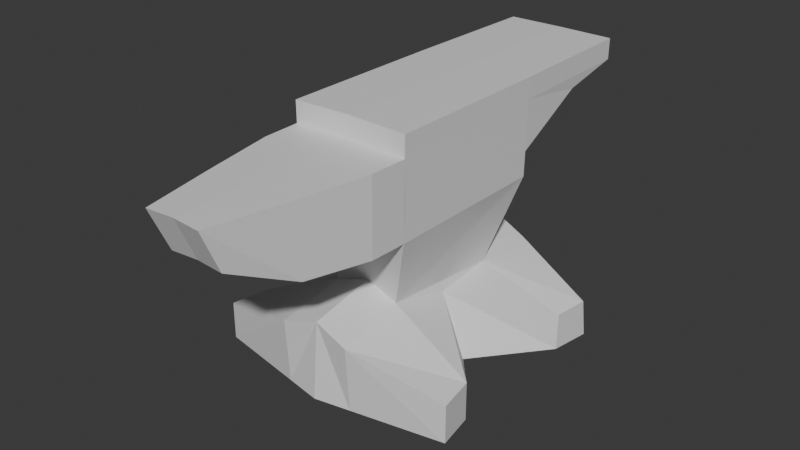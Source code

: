 # Source: Anvil.blend  (saved by Blender 4.2.66; exported with 4.5.12 LTS)
import bpy
from mathutils import Matrix  # noqa: F401  (used for matrix-valued properties, if any)

bpy.ops.wm.read_factory_settings(use_empty=True)
scene = bpy.context.scene
scene.name = 'Scene'

# ---- collections
col_collection = bpy.data.collections.new('Collection'); scene.collection.children.link(col_collection)

# ---- materials (node trees are filled in below, after node groups)
mat_material = bpy.data.materials.new('Material')
mat_material.alpha_threshold = 0.0
mat_material.use_transparent_shadow = False
mat_material.roughness = 0.5
mat_material.line_color = (0.0, 0.0, 0.0, 1.0)

# ---- material node trees
mat_material.use_nodes = True; mat_material.node_tree.nodes.clear()
_N = mat_material.node_tree.nodes; _L = mat_material.node_tree.links
n0 = _N.new('ShaderNodeOutputMaterial'); n0.name = 'Material Output'; n0.location = (300, 300)
n1 = _N.new('ShaderNodeBsdfPrincipled'); n1.name = 'Principled BSDF'; n1.location = (10, 300)
n1.inputs[3].default_value = 1.45
_L.new(n1.outputs[0], n0.inputs[0])
n0.is_active_output = True

# ---- world
world_world = bpy.data.worlds.new('World'); scene.world = world_world
world_world.use_nodes = True; world_world.node_tree.nodes.clear()
_N = world_world.node_tree.nodes; _L = world_world.node_tree.links
n0 = _N.new('ShaderNodeOutputWorld'); n0.name = 'World Output'; n0.location = (300, 300)
n1 = _N.new('ShaderNodeBackground'); n1.name = 'Background'; n1.location = (10, 300)
n1.inputs[0].default_value = (0.05088, 0.05088, 0.05088, 1.0)
_L.new(n1.outputs[0], n0.inputs[0])
n0.is_active_output = True
world_world.color = (0.05088, 0.05088, 0.05088)
world_world.sun_shadow_jitter_overblur = 0.0

# ---- meshes
me_cube = bpy.data.meshes.new('Cube')
me_cube.from_pydata([(1.0, 0.961, -0.69), (1.0, 1.011, -1.0), (1.0, -0.711, -0.7), (1.0, -0.711, -1.0), (0.0, 1.267, -1.0), (0.0, -0.85, -0.4), (0.0, -0.9, -1.0), (0.0, 1.267, -0.4), (0.3, 0.15, -0.5), (0.5, 0.15, -1.0), (0.0, 0.15, -1.0), (0.95, -0.4205, -0.7), (0.0, -0.375, -1.0), (0.0, -0.325, -0.3), (0.95, -0.4205, -1.0), (0.95, 0.7005, -1.0), (0.95, 0.7055, -0.705), (0.0, 0.675, -1.0), (0.0, 0.675, -0.4), (0.2819, -0.8467, -1.0), (0.2819, 1.202, -0.4818), (0.2819, 1.247, -1.0), (0.2819, -0.88, -0.4846), (0.141, 0.15, -1.0), (0.2678, -0.3378, -0.3846), (0.2678, -0.3878, -1.0), (0.2678, 0.6822, -1.0), (0.2678, 0.6836, -0.486), (0.0, -0.4746, 0.2097), (0.0, 0.8754, 0.2097), (0.462, -0.4874, 0.2052), (0.462, 0.884, 0.2037), (0.0, -0.4743, 0.8097), (0.0, -1.798, 0.4789), (0.4688, -0.4871, 0.8051), (0.4688, 0.8843, 0.8037), (0.4654, 0.8842, 0.4037), (0.4654, -0.4873, 0.4051), (0.0, -0.7745, 0.2099), (0.0, 0.8756, 0.4097), (0.4446, 1.514, 0.7034), (0.4481, 2.014, 0.8034), (0.0, 2.005, 0.8093), (0.0, 1.505, 0.7094), (0.4537, -0.7873, 0.2054), (0.0, -0.7742, 0.8099), (0.4606, -0.787, 0.8053), (0.0, -0.4742, 0.9772), (0.0, 0.8758, 0.9772), (0.4709, -0.487, 0.9726), (0.4709, 0.8844, 0.9712), (0.0, 2.005, 0.9769), (0.4501, 2.014, 0.9709), (0.2172, -1.811, 0.4743), (0.0, -1.945, 0.8107), (0.2241, -1.958, 0.8061), (0.0, -1.36, 0.8103), (0.3475, -1.372, 0.8057), (0.3407, -1.299, 0.2366), (0.0, -1.286, 0.2412)], [], [(25, 14, 3, 19), (14, 11, 2, 3), (21, 20, 0, 1), (19, 22, 5, 6), (24, 13, 5, 22), (15, 16, 8, 9), (26, 15, 9, 23), (9, 8, 11, 14), (23, 9, 14, 25), (21, 1, 15, 26), (1, 0, 16, 15), (20, 7, 18, 27), (13, 24, 30, 28), (8, 16, 27, 24, 11), (0, 20, 27, 16), (4, 21, 26, 17), (10, 23, 25, 12), (17, 26, 23, 10), (11, 24, 22, 2), (3, 2, 22, 19), (4, 7, 20, 21), (12, 25, 19, 6), (37, 36, 35, 34), (27, 18, 29, 31), (24, 27, 31, 30), (34, 35, 50, 49), (58, 57, 55, 53), (35, 36, 40, 41), (31, 29, 39, 36), (30, 34, 46, 44), (30, 31, 36, 37), (40, 43, 42, 41), (41, 42, 51, 52), (36, 39, 43, 40), (28, 30, 44, 38), (34, 32, 45, 46), (49, 50, 48, 47), (48, 50, 52, 51), (32, 34, 49, 47), (35, 41, 52, 50), (53, 55, 54, 33), (59, 58, 53, 33), (57, 56, 54, 55), (46, 45, 56, 57), (38, 44, 58, 59), (44, 46, 57, 58)])
_uv = me_cube.uv_layers.new(name='UVMap')
_uv.uv.foreach_set('vector', [0.2852, 0.6875, 0.375, 0.6875, 0.375, 0.75, 0.2852, 0.75, 0.375, 0.6875, 0.625, 0.6875, 0.625, 0.75, 0.375, 0.75, 0.375, 0.4102, 0.625, 0.4102, 0.625, 0.5, 0.375, 0.5, 0.375, 0.8398, 0.625, 0.8398, 0.625, 0.875, 0.375, 0.875, 0.7148, 0.6875, 0.75, 0.6875, 0.75, 0.75, 0.7148, 0.75, 0.375, 0.5625, 0.625, 0.5625, 0.625, 0.625, 0.375, 0.625, 0.2852, 0.5625, 0.375, 0.5625, 0.375, 0.625, 0.2852, 0.625, 0.375, 0.625, 0.625, 0.625, 0.625, 0.6875, 0.375, 0.6875, 0.2852, 0.625, 0.375, 0.625, 0.375, 0.6875, 0.2852, 0.6875, 0.2852, 0.5, 0.375, 0.5, 0.375, 0.5625, 0.2852, 0.5625, 0.375, 0.5, 0.625, 0.5, 0.625, 0.5625, 0.375, 0.5625, 0.7148, 0.5, 0.75, 0.5, 0.75, 0.5625, 0.7148, 0.5625, 0.75, 0.6875, 0.7148, 0.6875, 0.7148, 0.6875, 0.75, 0.6875, 0.625, 0.625, 0.625, 0.5625, 0.7148, 0.5625, 0.7148, 0.6875, 0.625, 0.6875, 0.625, 0.5, 0.7148, 0.5, 0.7148, 0.5625, 0.625, 0.5625, 0.25, 0.5, 0.2852, 0.5, 0.2852, 0.5625, 0.25, 0.5625, 0.25, 0.625, 0.2852, 0.625, 0.2852, 0.6875, 0.25, 0.6875, 0.25, 0.5625, 0.2852, 0.5625, 0.2852, 0.625, 0.25, 0.625, 0.625, 0.6875, 0.7148, 0.6875, 0.7148, 0.75, 0.625, 0.75, 0.375, 0.75, 0.625, 0.75, 0.625, 0.8398, 0.375, 0.8398, 0.375, 0.375, 0.625, 0.375, 0.625, 0.4102, 0.375, 0.4102, 0.25, 0.6875, 0.2852, 0.6875, 0.2852, 0.75, 0.25, 0.75, 0.7148, 0.6875, 0.7148, 0.5625, 0.7148, 0.5625, 0.7148, 0.6875, 0.7148, 0.5625, 0.75, 0.5625, 0.75, 0.5625, 0.7148, 0.5625, 0.7148, 0.6875, 0.7148, 0.5625, 0.7148, 0.5625, 0.7148, 0.6875, 0.7148, 0.6875, 0.7148, 0.5625, 0.7148, 0.5625, 0.7148, 0.6875, 0.0, 0.0, 0.0, 0.0, 0.0, 0.0, 0.0, 0.0, 0.7148, 0.5625, 0.7148, 0.5625, 0.7148, 0.5625, 0.7148, 0.5625, 0.7148, 0.5625, 0.75, 0.5625, 0.75, 0.5625, 0.7148, 0.5625, 0.0, 0.0, 0.0, 0.0, 0.0, 0.0, 0.0, 0.0, 0.7148, 0.6875, 0.7148, 0.5625, 0.7148, 0.5625, 0.7148, 0.6875, 0.7148, 0.5625, 0.75, 0.5625, 0.75, 0.5625, 0.7148, 0.5625, 0.7148, 0.5625, 0.75, 0.5625, 0.75, 0.5625, 0.7148, 0.5625, 0.7148, 0.5625, 0.75, 0.5625, 0.75, 0.5625, 0.7148, 0.5625, 0.75, 0.6875, 0.7148, 0.6875, 0.7148, 0.6875, 0.75, 0.6875, 0.7148, 0.6875, 0.75, 0.6875, 0.75, 0.6875, 0.7148, 0.6875, 0.7148, 0.6875, 0.7148, 0.5625, 0.75, 0.5625, 0.75, 0.6875, 0.75, 0.5625, 0.7148, 0.5625, 0.7148, 0.5625, 0.75, 0.5625, 0.75, 0.6875, 0.7148, 0.6875, 0.7148, 0.6875, 0.75, 0.6875, 0.7148, 0.5625, 0.7148, 0.5625, 0.7148, 0.5625, 0.7148, 0.5625, 0.7148, 0.6875, 0.7148, 0.6875, 0.75, 0.6875, 0.75, 0.6875, 0.75, 0.6875, 0.7148, 0.6875, 0.7148, 0.6875, 0.75, 0.6875, 0.7148, 0.6875, 0.75, 0.6875, 0.75, 0.6875, 0.7148, 0.6875, 0.7148, 0.6875, 0.75, 0.6875, 0.75, 0.6875, 0.7148, 0.6875, 0.75, 0.6875, 0.7148, 0.6875, 0.7148, 0.6875, 0.75, 0.6875, 0.0, 0.0, 0.0, 0.0, 0.0, 0.0, 0.0, 0.0])
me_cube.materials.append(mat_material)
me_cube.use_mirror_vertex_groups = False
me_cube.update()

# ---- objects
ob_anvil = bpy.data.objects.new('Anvil', me_cube)

# ---- transforms, parenting, visibility, modifiers, constraints
ob_anvil.location = (0.0, 0.0, 0.0)
ob_anvil.lock_rotations_4d = False
ob_anvil.empty_display_type = 'ARROWS'
ob_anvil.lineart.crease_threshold = 0.0
_m = ob_anvil.modifiers.new('Mirror', 'MIRROR')
_m.use_clip = True

# ---- collection membership
col_collection.objects.link(ob_anvil)

# ---- scene / render settings (as saved in the file)
scene.frame_start = 1; scene.frame_end = 250; scene.frame_set(1)
scene.render.engine = 'BLENDER_EEVEE_NEXT'
bpy.context.view_layer.update()

# ---- added for rendering (the .blend has no active camera and no usable light): camera, sun
cam_auto = bpy.data.cameras.new('AutoCamera')
cam_auto.lens = 50.0
cam_auto.sensor_width = 36.0
cam_auto.clip_end = 1000.0
ob_auto_camera = bpy.data.objects.new('AutoCamera', cam_auto)
scene.collection.objects.link(ob_auto_camera)
ob_auto_camera.location = (4.50278, -5.37516, 3.59083)
ob_auto_camera.rotation_euler = (1.09748, -7.21219e-08, 0.694738)
scene.camera = ob_auto_camera
light_auto_sun = bpy.data.lights.new('AutoSun', 'SUN')
light_auto_sun.energy = 3.0
light_auto_sun.angle = 0.0523599
ob_auto_sun = bpy.data.objects.new('AutoSun', light_auto_sun)
scene.collection.objects.link(ob_auto_sun)
ob_auto_sun.rotation_euler = (0.872665, 0.174533, 0.523599)
bpy.context.view_layer.update()
